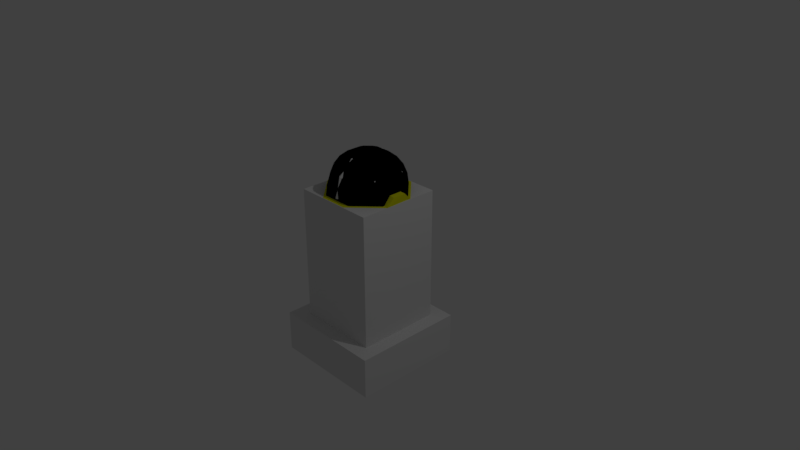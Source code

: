 # Source: TowerSmall2.blend  (saved by Blender 2.78.0; exported with 4.5.12 LTS)
import bpy
from mathutils import Matrix  # noqa: F401  (used for matrix-valued properties, if any)

bpy.ops.wm.read_factory_settings(use_empty=True)
scene = bpy.context.scene
scene.name = 'Scene'

# ---- collections
col_collection_1 = bpy.data.collections.new('Collection 1'); scene.collection.children.link(col_collection_1)

# ---- materials (node trees are filled in below, after node groups)
mat_mat_green = bpy.data.materials.new('Mat_Green')
mat_mat_green.alpha_threshold = 0.0
mat_mat_green.use_transparent_shadow = False
mat_mat_green.diffuse_color = (0.003649, 0.8, 0.0, 1.0)
mat_mat_green.roughness = 0.5
mat_mat_dome = bpy.data.materials.new('Mat_Dome')
mat_mat_dome.alpha_threshold = 0.0
mat_mat_dome.use_transparent_shadow = False
mat_mat_dome.diffuse_color = (0.0, 0.0, 0.0, 1.0)
mat_mat_dome.roughness = 0.5
mat_mat_body = bpy.data.materials.new('Mat_Body')
mat_mat_body.alpha_threshold = 0.0
mat_mat_body.use_transparent_shadow = False
mat_mat_body.diffuse_color = (0.7873, 0.8, 0.006325, 1.0)
mat_mat_body.roughness = 0.5

# ---- material node trees

# ---- world
world_world = bpy.data.worlds.new('World'); scene.world = world_world
world_world.color = (0.05088, 0.05088, 0.05088)
world_world.use_sun_shadow = False
world_world.sun_shadow_jitter_overblur = 0.0
world_world.cycles.sampling_method = 'MANUAL'

# ---- cameras
cam_camera = bpy.data.cameras.new('Camera')
cam_camera.clip_end = 100.0
cam_camera.lens = 35.0
cam_camera.sensor_width = 32.0
cam_camera.sensor_height = 18.0
cam_camera.ortho_scale = 7.314
cam_camera.dof.focus_distance = 0.0
cam_camera.dof.aperture_fstop = 128.0

# ---- lights
light_lamp = bpy.data.lights.new('Lamp', 'POINT')
light_lamp.transmission_factor = 0.0
light_lamp.cutoff_distance = 30.0
light_lamp.energy = 100.0
light_lamp.shadow_buffer_clip_start = 1.001
light_lamp.shadow_soft_size = 0.1
light_lamp.shadow_maximum_resolution = 0.006
light_lamp.use_absolute_resolution = True

# ---- meshes
me_cube_001 = bpy.data.meshes.new('Cube.001')
me_cube_001.from_pydata([(-1.0, -1.0, -1.0), (-1.0, -1.0, 1.0), (-1.0, 1.0, -1.0), (-1.0, 1.0, 1.0), (1.0, -1.0, -1.0), (1.0, -1.0, 1.0), (1.0, 1.0, -1.0), (1.0, 1.0, 1.0)], [], [(0, 1, 3, 2), (2, 3, 7, 6), (6, 7, 5, 4), (4, 5, 1, 0), (2, 6, 4, 0), (7, 3, 1, 5)])
me_cube_001.use_remesh_preserve_volume = False
me_cube_001.use_remesh_preserve_attributes = False
me_cube_001.use_mirror_vertex_groups = False
me_cube_001.update()
me_sphere = bpy.data.meshes.new('Sphere')
me_sphere.from_pydata([(0.0, 0.5, 0.866), (0.0, 0.866, 0.5), (0.0, 1.0, -4.371e-08), (-1.308e-07, 7.55e-08, 1.0), (0.433, 0.25, 0.866), (0.75, 0.433, 0.5), (0.866, 0.5, -4.371e-08), (0.433, -0.25, 0.866), (0.75, -0.433, 0.5), (0.866, -0.5, -4.371e-08), (-8.606e-08, -0.5, 0.866), (-1.308e-07, -0.866, 0.5), (-1.308e-07, -1.0, -4.371e-08), (-0.433, -0.25, 0.866), (-0.75, -0.433, 0.5), (-0.866, -0.5, -4.371e-08), (-0.433, 0.25, 0.866), (-0.75, 0.433, 0.5), (-0.866, 0.5, -4.371e-08)], [], [(2, 1, 5, 6), (0, 3, 4), (1, 0, 4, 5), (4, 3, 7), (5, 4, 7, 8), (6, 5, 8, 9), (8, 7, 10, 11), (9, 8, 11, 12), (7, 3, 10), (11, 10, 13, 14), (12, 11, 14, 15), (10, 3, 13), (14, 13, 16, 17), (15, 14, 17, 18), (13, 3, 16), (17, 16, 0, 1), (18, 17, 1, 2), (16, 3, 0)])
me_sphere.use_remesh_preserve_volume = False
me_sphere.use_remesh_preserve_attributes = False
me_sphere.use_mirror_vertex_groups = False
me_sphere.update()
me_cube = bpy.data.meshes.new('Cube')
me_cube.from_pydata([(-1.0, -1.0, -1.0), (-1.0, -1.0, 1.0), (-1.0, 1.0, -1.0), (-1.0, 1.0, 1.0), (1.0, -1.0, -1.0), (1.0, -1.0, 1.0), (1.0, 1.0, -1.0), (1.0, 1.0, 1.0)], [], [(0, 1, 3, 2), (2, 3, 7, 6), (6, 7, 5, 4), (4, 5, 1, 0), (2, 6, 4, 0), (7, 3, 1, 5)])
me_cube.use_remesh_preserve_volume = False
me_cube.use_remesh_preserve_attributes = False
me_cube.use_mirror_vertex_groups = False
me_cube.update()
me_circle_003 = bpy.data.meshes.new('Circle.003')
me_circle_003.from_pydata([(1.377, -3.317, 36.79), (2.66, -6.415, 35.4), (3.762, -9.075, 33.19), (-0.0006714, 0.00824, 37.26), (-1.378, -3.317, 36.79), (-2.661, -6.415, 35.4), (-3.763, -9.075, 33.19), (-4.609, -11.12, 30.31), (-5.14, -12.4, 26.96), (-5.322, -12.84, 23.36), (-3.325, -1.369, 36.79), (-6.424, -2.652, 35.4), (-9.084, -3.754, 33.19), (-11.13, -4.6, 30.31), (-12.41, -5.131, 26.96), (-12.85, -5.313, 23.36), (-3.325, 1.385, 36.79), (-6.424, 2.669, 35.4), (-9.084, 3.771, 33.19), (-11.13, 4.616, 30.31), (-12.41, 5.148, 26.96), (-12.85, 5.329, 23.36), (-1.378, 3.333, 36.79), (-2.661, 6.431, 35.4), (-3.763, 9.092, 33.19), (-4.609, 11.13, 30.31), (-5.14, 12.42, 26.96), (-5.322, 12.85, 23.36), (1.377, 3.333, 36.79), (2.66, 6.431, 35.4), (3.762, 9.092, 33.19), (4.607, 11.13, 30.31), (5.139, 12.42, 26.96), (5.32, 12.85, 23.36), (3.324, 1.385, 36.79), (6.422, 2.669, 35.4), (9.083, 3.771, 33.19), (11.12, 4.616, 30.31), (12.41, 5.148, 26.96), (12.85, 5.329, 23.36), (3.324, -1.369, 36.79), (6.422, -2.652, 35.4), (9.083, -3.754, 33.19), (11.12, -4.6, 30.31), (12.41, -5.131, 26.96), (12.85, -5.313, 23.36), (4.607, -11.12, 30.31), (5.139, -12.4, 26.96), (5.32, -12.84, 23.36), (19.44, 1.289, -37.21), (19.44, 1.289, -28.59), (19.44, -1.273, -37.21), (19.44, -1.273, -28.59), (-19.44, 1.289, -37.2), (-19.44, 1.289, -28.57), (-19.44, -1.273, -37.2), (-19.44, -1.273, -28.57), (2.45, -5.909, 8.239), (-2.452, -5.909, 8.239), (-5.918, -2.443, 8.239), (-5.918, 2.459, 8.239), (-2.452, 5.925, 8.239), (2.45, 5.925, 8.239), (5.916, 2.459, 8.239), (5.916, -2.443, 8.239), (-13.04, -1.273, -23.45), (-13.04, 1.289, -37.2), (-13.04, 1.289, -23.45), (-13.04, -1.273, -37.2), (13.04, -1.273, -23.46), (13.04, 1.289, -37.21), (-5.399, -13.03, -23.11), (13.04, 1.289, -23.46), (13.04, -1.273, -37.21), (5.398, -13.03, 5.204), (-5.399, -13.03, 5.204), (-13.03, -5.39, 5.204), (-13.03, 5.407, 5.204), (-5.399, 13.04, 5.204), (5.398, 13.04, 5.204), (13.03, 5.407, 5.204), (13.03, -5.39, 5.204), (3.82, -9.215, 17.72), (-4.412, -10.64, 23.48), (-4.262, -10.28, 20.5), (-3.821, -9.215, 17.72), (-3.12, -7.523, 15.33), (-2.206, -5.317, 13.5), (-10.65, -4.403, 23.48), (-10.29, -4.253, 20.5), (-9.224, -3.812, 17.72), (-7.532, -3.111, 15.33), (-5.326, -2.198, 13.5), (-10.65, 4.42, 23.48), (-10.29, 4.27, 20.5), (-9.224, 3.829, 17.72), (-7.532, 3.128, 15.33), (-5.326, 2.214, 13.5), (-4.412, 10.66, 23.48), (-4.262, 10.3, 20.5), (-3.821, 9.232, 17.72), (-3.12, 7.539, 15.33), (-2.206, 5.333, 13.5), (4.411, 10.66, 23.48), (4.261, 10.3, 20.5), (3.82, 9.232, 17.72), (3.119, 7.539, 15.33), (2.205, 5.333, 13.5), (10.65, 4.42, 23.48), (10.29, 4.269, 20.5), (9.223, 3.829, 17.72), (7.53, 3.128, 15.33), (5.325, 2.214, 13.5), (10.65, -4.403, 23.48), (10.29, -4.253, 20.5), (9.223, -3.812, 17.72), (7.53, -3.111, 15.33), (5.325, -2.198, 13.5), (4.411, -10.64, 23.48), (4.261, -10.28, 20.5), (3.119, -7.523, 15.33), (2.205, -5.317, 13.5), (4.244, -10.24, 18.63), (-4.902, -14.37, 23.17), (-4.735, -13.97, 19.86), (-4.246, -10.24, 18.63), (-3.467, -8.36, 14.42), (-2.452, -5.909, 12.39), (-1.269, -3.055, 9.188), (-14.38, -4.894, 23.17), (-13.97, -4.726, 19.86), (-10.25, -4.237, 18.63), (-8.369, -3.458, 14.42), (-5.918, -2.443, 12.39), (-3.064, -1.26, 9.188), (-14.38, 4.91, 23.17), (-13.97, 4.743, 19.86), (-10.25, 4.253, 18.63), (-8.369, 3.474, 14.42), (-5.918, 2.459, 12.39), (-3.064, 1.277, 9.188), (-4.902, 14.39, 23.17), (-4.735, 13.98, 19.86), (-4.246, 10.26, 18.63), (-3.467, 8.376, 14.42), (-2.452, 5.925, 12.39), (-1.269, 3.071, 9.188), (-0.0006728, 0.008235, 8.752), (4.901, 14.39, 23.17), (4.734, 13.98, 19.86), (4.244, 10.26, 18.63), (3.465, 8.376, 14.42), (2.45, 5.925, 12.39), (1.268, 3.071, 9.188), (14.38, 4.91, 23.17), (13.97, 4.743, 19.86), (10.25, 4.253, 18.63), (8.367, 3.474, 14.42), (5.916, 2.459, 12.39), (3.062, 1.277, 9.188), (14.38, -4.894, 23.17), (13.97, -4.727, 19.86), (10.25, -4.237, 18.63), (8.367, -3.458, 14.42), (5.916, -2.443, 12.39), (3.062, -1.26, 9.188), (4.901, -14.37, 23.17), (4.734, -13.97, 19.86), (3.465, -8.36, 14.42), (2.45, -5.909, 12.39), (1.268, -3.055, 9.188), (-1.49, -3.586, 12.72), (-3.595, -1.481, 12.72), (1.488, -3.586, 12.72), (3.594, -1.481, 12.72), (3.594, 1.497, 12.72), (-3.595, 1.497, 12.72), (-1.49, 3.603, 12.72), (1.488, 3.603, 12.72), (2.901, 5.474, 12.39), (-2.903, -5.458, 12.39), (1.812, -5.909, 12.39), (5.465, -2.894, 12.39), (-5.467, 2.91, 12.39), (5.916, 1.821, 12.39), (-5.918, -1.805, 12.39), (-1.814, 5.925, 12.39), (-10.65, -2.198, 26.04), (-5.326, -1.095, 13.5), (-7.532, -1.551, 15.33), (-10.29, -2.122, 20.5), (-9.224, -1.902, 17.72), (-14.38, -2.443, 25.73), (-8.369, -1.725, 14.42), (-3.595, -0.7362, 12.72), (-7.532, 1.373, 15.33), (-8.369, 1.525, 14.42), (-3.595, 0.6596, 12.72), (-10.65, 1.938, 26.04), (-5.326, 0.9733, 13.5), (-10.29, 1.873, 20.5), (-9.224, 1.68, 17.72), (-14.38, 2.153, 25.73), (9.223, -1.902, 17.72), (10.29, -2.122, 20.5), (7.53, -1.551, 15.33), (10.65, -2.198, 26.04), (5.325, -1.095, 13.5), (10.25, -2.114, 16.06), (13.97, -2.359, 17.3), (8.367, -1.725, 14.42), (14.38, -2.443, 25.73), (3.594, -0.7362, 12.72), (9.223, 1.68, 17.72), (7.53, 1.373, 15.33), (10.65, 1.938, 26.04), (5.325, 0.9733, 13.5), (10.25, 1.865, 16.06), (8.367, 1.525, 14.42), (14.38, 2.153, 25.73), (10.29, 1.873, 20.5), (13.97, 2.08, 17.3), (3.594, 0.6596, 12.72), (-13.03, -5.39, -23.11), (-13.03, 5.407, -23.11), (-5.399, 13.04, -23.11), (5.398, 13.04, -23.11), (13.03, 5.407, -23.11), (13.03, -5.39, -23.11), (5.398, -13.03, -23.11), (5.398, -13.03, -7.494), (-5.399, -13.03, -7.494), (-13.03, -5.39, -7.494), (-13.03, 5.407, -7.494), (-5.399, 13.04, -7.494), (5.398, 13.04, -7.494), (13.03, 5.407, -7.494), (13.03, -5.39, -7.494), (-5.399, -13.03, -37.26), (-13.03, -5.39, -37.26), (-13.03, 5.407, -37.26), (-5.399, 13.04, -37.26), (5.398, 13.04, -37.26), (13.03, 5.407, -37.26), (13.03, -5.39, -37.26), (5.398, -13.03, -37.26), (4.048, -9.767, 0.2457), (-4.05, -9.767, 0.2457), (-9.776, -4.041, 0.2457), (-9.776, 4.057, 0.2457), (-4.05, 9.783, 0.2457), (4.048, 9.783, 0.2457), (9.774, 4.057, 0.2457), (9.774, -4.041, 0.2457), (-4.05, -9.767, -12.45), (-9.776, -4.041, -12.45), (-9.776, 4.057, -12.45), (-4.05, 9.783, -12.45), (4.048, 9.783, -12.45), (9.774, 4.057, -12.45), (9.774, -4.041, -12.45), (4.048, -9.767, -12.45), (5.398, -13.03, -30.18), (-5.399, -13.03, -30.18), (-13.03, -5.39, -30.18), (-13.03, 5.407, -30.18), (-5.399, 13.04, -30.18), (5.398, 13.04, -30.18), (13.03, 5.407, -30.18), (13.03, -5.39, -30.18), (5.398, -13.03, 1.665), (-5.399, -13.03, 1.665), (-13.03, -5.39, 1.665), (-13.03, 5.407, 1.665), (-5.399, 13.04, 1.665), (5.398, 13.04, 1.665), (13.03, 5.407, 1.665), (13.03, -5.39, 1.665), (-4.05, -9.767, -6.074), (-9.776, -4.041, -6.074), (-9.776, 4.057, -6.074), (-4.05, 9.783, -6.074), (4.048, 9.783, -6.074), (9.774, 4.057, -6.074), (9.774, -4.041, -6.074), (4.048, -9.767, -6.074), (5.398, -13.03, -11.03), (-5.399, -13.03, -11.03), (-13.03, -5.39, -11.03), (-13.03, 5.407, -11.03), (-5.399, 13.04, -11.03), (5.398, 13.04, -11.03), (13.03, 5.407, -11.03), (13.03, -5.39, -11.03), (-4.05, -9.767, -19.13), (-9.776, -4.041, -19.13), (-9.776, 4.057, -19.13), (-4.05, 9.783, -19.13), (4.048, 9.783, -19.13), (9.774, 4.057, -19.13), (9.774, -4.041, -19.13), (4.048, -9.767, -19.13), (5.398, -13.03, -26.65), (-5.399, -13.03, -26.65), (-13.03, -5.39, -26.65), (-13.03, 5.407, -26.65), (-5.399, 13.04, -26.65), (5.398, 13.04, -26.65), (13.03, 5.407, -26.65), (13.03, -5.39, -26.65), (-5.399, -13.03, -33.72), (-13.03, -5.39, -33.72), (-13.03, 5.407, -33.72), (-5.399, 13.04, -33.72), (5.398, 13.04, -33.72), (13.03, 5.407, -33.72), (13.03, -5.39, -33.72), (5.398, -13.03, -33.72), (-1.431, -19.45, -37.1), (-1.431, -19.45, -28.48), (1.13, -19.45, -37.1), (1.13, -19.45, -28.48), (1.13, -13.04, -23.35), (-1.431, -13.04, -37.1), (-1.431, -13.04, -23.35), (1.13, -13.04, -37.1), (1.13, 19.45, -37.1), (1.13, 19.45, -28.48), (-1.431, 19.45, -37.1), (-1.431, 19.45, -28.48), (-1.431, 13.04, -23.35), (1.13, 13.04, -37.1), (1.13, 13.04, -23.35), (-1.431, 13.04, -37.1)], [], [(48, 47, 8, 9), (2, 1, 5, 6), (46, 2, 6, 7), (0, 3, 4), (47, 46, 7, 8), (1, 0, 4, 5), (7, 6, 12, 13), (4, 3, 10), (8, 7, 13, 14), (5, 4, 10, 11), (9, 8, 14, 15), (6, 5, 11, 12), (15, 14, 20, 21), (12, 11, 17, 18), (13, 12, 18, 19), (10, 3, 16), (14, 13, 19, 20), (11, 10, 16, 17), (20, 19, 25, 26), (17, 16, 22, 23), (21, 20, 26, 27), (18, 17, 23, 24), (19, 18, 24, 25), (16, 3, 22), (25, 24, 30, 31), (22, 3, 28), (26, 25, 31, 32), (23, 22, 28, 29), (27, 26, 32, 33), (24, 23, 29, 30), (33, 32, 38, 39), (30, 29, 35, 36), (31, 30, 36, 37), (28, 3, 34), (32, 31, 37, 38), (29, 28, 34, 35), (38, 37, 43, 44), (35, 34, 40, 41), (39, 38, 44, 45), (36, 35, 41, 42), (37, 36, 42, 43), (34, 3, 40), (43, 42, 2, 46), (40, 3, 0), (44, 43, 46, 47), (41, 40, 0, 1), (45, 44, 47, 48), (42, 41, 1, 2), (49, 50, 52, 51), (51, 52, 69, 73), (51, 73, 70, 49), (55, 56, 54, 53), (53, 54, 67, 66), (56, 65, 67, 54), (74, 57, 58, 75), (75, 58, 59, 76), (76, 59, 60, 77), (77, 60, 61, 78), (78, 61, 62, 79), (79, 62, 63, 80), (64, 63, 158, 164), (80, 63, 64, 81), (81, 64, 57, 74), (68, 65, 56, 55), (277, 81, 74, 270), (66, 68, 55, 53), (276, 80, 81, 277), (49, 70, 72, 50), (72, 69, 52, 50), (275, 79, 80, 276), (274, 78, 79, 275), (273, 77, 78, 274), (272, 76, 77, 273), (271, 75, 76, 272), (270, 74, 75, 271), (59, 58, 127, 133), (62, 61, 145, 152), (57, 64, 164, 169), (58, 57, 169, 127), (60, 59, 133, 139), (63, 62, 152, 158), (61, 60, 139, 145), (120, 82, 85, 86), (121, 120, 86, 87), (119, 118, 83, 84), (82, 119, 84, 85), (85, 84, 89, 90), (86, 85, 90, 91), (87, 86, 91, 92), (84, 83, 88, 89), (199, 195, 96, 97), (200, 198, 93, 94), (201, 200, 94, 95), (195, 201, 95, 96), (96, 95, 100, 101), (97, 96, 101, 102), (94, 93, 98, 99), (95, 94, 99, 100), (99, 98, 103, 104), (100, 99, 104, 105), (101, 100, 105, 106), (102, 101, 106, 107), (107, 106, 111, 112), (104, 103, 108, 109), (105, 104, 109, 110), (106, 105, 110, 111), (203, 204, 114, 115), (205, 203, 115, 116), (207, 205, 116, 117), (204, 206, 113, 114), (114, 113, 118, 119), (115, 114, 119, 82), (116, 115, 82, 120), (117, 116, 120, 121), (168, 122, 125, 126), (169, 168, 126, 127, 181), (167, 166, 123, 124), (170, 169, 181, 127, 128), (122, 167, 124, 125), (147, 170, 128), (128, 127, 180, 133, 134), (125, 124, 130, 131), (147, 128, 134), (126, 125, 131, 132), (127, 126, 132, 133, 180), (124, 123, 129, 130), (133, 132, 193, 196, 138, 139, 185), (134, 133, 185, 139, 140), (147, 134, 140), (147, 140, 146), (138, 137, 143, 144), (139, 138, 144, 145, 183), (136, 135, 141, 142), (140, 139, 183, 145, 146), (137, 136, 142, 143), (142, 141, 148, 149), (146, 145, 186, 152, 153), (143, 142, 149, 150), (147, 146, 153), (144, 143, 150, 151), (145, 144, 151, 152, 186), (152, 151, 157, 158, 179), (149, 148, 154, 155), (153, 152, 179, 158, 159), (150, 149, 155, 156), (147, 153, 159), (151, 150, 156, 157), (208, 209, 161, 162), (147, 159, 165), (210, 208, 162, 163), (158, 157, 218, 210, 163, 164, 184), (209, 211, 160, 161), (159, 158, 184, 164, 165), (161, 160, 166, 167), (165, 164, 182, 169, 170), (162, 161, 167, 122), (147, 165, 170), (163, 162, 122, 168), (164, 163, 168, 169, 182), (83, 123, 129, 88), (198, 202, 135, 93), (93, 135, 141, 98), (103, 98, 141, 148), (103, 148, 154, 108), (206, 211, 160, 113), (118, 113, 160, 166), (118, 166, 123, 83), (178, 177, 102, 107), (175, 178, 177, 176, 197, 194, 172, 171, 173, 174, 212, 222), (222, 175, 112, 216), (177, 176, 97, 102), (175, 178, 107, 112), (173, 174, 117, 121), (171, 173, 121, 87), (194, 172, 92, 188), (172, 171, 87, 92), (197, 194, 188, 199), (88, 129, 192, 187), (91, 90, 191, 189), (90, 89, 190, 191), (89, 88, 187, 190), (92, 91, 189, 188), (176, 197, 199, 97), (187, 192, 202, 198), (189, 191, 201, 195), (191, 190, 200, 201), (190, 187, 198, 200), (188, 189, 195, 199), (174, 212, 207, 117), (215, 219, 211, 206), (221, 219, 211, 209), (218, 217, 208, 210), (217, 221, 209, 208), (220, 215, 206, 204), (216, 214, 205, 207), (214, 213, 203, 205), (213, 220, 204, 203), (110, 109, 220, 213), (111, 110, 213, 214), (112, 111, 214, 216), (109, 108, 215, 220), (156, 155, 221, 217), (157, 156, 217, 218), (155, 154, 219, 221), (108, 154, 219, 215), (212, 222, 216, 207), (302, 229, 71, 303), (303, 71, 223, 304), (304, 223, 224, 305), (305, 224, 225, 306), (306, 225, 226, 307), (307, 226, 227, 308), (308, 227, 228, 309), (309, 228, 229, 302), (286, 230, 231, 287), (287, 231, 232, 288), (288, 232, 233, 289), (289, 233, 234, 290), (290, 234, 235, 291), (291, 235, 236, 292), (292, 236, 237, 293), (293, 237, 230, 286), (285, 246, 247, 278), (278, 247, 248, 279), (279, 248, 249, 280), (280, 249, 250, 281), (281, 250, 251, 282), (282, 251, 252, 283), (283, 252, 253, 284), (284, 253, 246, 285), (300, 260, 261, 301), (299, 259, 260, 300), (298, 258, 259, 299), (297, 257, 258, 298), (296, 256, 257, 297), (295, 255, 256, 296), (294, 254, 255, 295), (301, 261, 254, 294), (316, 269, 262, 317), (315, 268, 269, 316), (314, 267, 268, 315), (313, 266, 267, 314), (312, 265, 266, 313), (311, 264, 265, 312), (310, 263, 264, 311), (317, 262, 263, 310), (246, 270, 271, 247), (247, 271, 272, 248), (248, 272, 273, 249), (249, 273, 274, 250), (250, 274, 275, 251), (251, 275, 276, 252), (252, 276, 277, 253), (253, 277, 270, 246), (237, 284, 285, 230), (236, 283, 284, 237), (235, 282, 283, 236), (234, 281, 282, 235), (233, 280, 281, 234), (232, 279, 280, 233), (231, 278, 279, 232), (230, 285, 278, 231), (260, 293, 286, 261), (259, 292, 293, 260), (258, 291, 292, 259), (257, 290, 291, 258), (256, 289, 290, 257), (255, 288, 289, 256), (254, 287, 288, 255), (261, 286, 287, 254), (229, 301, 294, 71), (71, 294, 295, 223), (223, 295, 296, 224), (224, 296, 297, 225), (225, 297, 298, 226), (226, 298, 299, 227), (227, 299, 300, 228), (228, 300, 301, 229), (269, 309, 302, 262), (268, 308, 309, 269), (267, 307, 308, 268), (266, 306, 307, 267), (265, 305, 306, 266), (264, 304, 305, 265), (263, 303, 304, 264), (262, 302, 303, 263), (245, 317, 310, 238), (238, 310, 311, 239), (239, 311, 312, 240), (240, 312, 313, 241), (241, 313, 314, 242), (242, 314, 315, 243), (243, 315, 316, 244), (244, 316, 317, 245), (129, 192, 202, 135, 136, 130), (131, 130, 136, 137), (132, 131, 137, 138), (244, 245, 238, 239, 240, 241, 242, 243), (320, 321, 319, 318), (318, 319, 324, 323), (321, 322, 324, 319), (325, 322, 321, 320), (323, 325, 320, 318), (328, 329, 327, 326), (326, 327, 332, 331), (329, 330, 332, 327), (333, 330, 329, 328), (331, 333, 328, 326)])
me_circle_003.polygons.foreach_set('use_smooth', [1, 1, 1, 1, 1, 1, 1, 1, 1, 1, 1, 1, 1, 1, 1, 1, 1, 1, 1, 1, 1, 1, 1, 1, 1, 1, 1, 1, 1, 1, 1, 1, 1, 1, 1, 1, 1, 1, 1, 1, 1, 1, 1, 1, 1, 1, 1, 1, 0, 0, 0, 0, 0, 0, 0, 0, 0, 0, 0, 0, 0, 0, 0, 0, 0, 0, 0, 0, 0, 0, 0, 0, 0, 0, 0, 0, 0, 0, 0, 0, 0, 0, 0, 0, 0, 0, 0, 0, 0, 0, 0, 0, 0, 0, 0, 0, 0, 0, 0, 0, 0, 0, 0, 0, 0, 0, 0, 0, 0, 0, 0, 0, 0, 0, 0, 0, 0, 0, 0, 0, 0, 0, 0, 0, 0, 0, 0, 0, 0, 0, 0, 0, 0, 0, 0, 0, 0, 0, 0, 0, 0, 0, 0, 0, 0, 0, 0, 0, 0, 0, 0, 0, 0, 0, 0, 0, 0, 0, 0, 0, 0, 0, 0, 0, 0, 0, 0, 0, 0, 0, 0, 0, 0, 0, 0, 0, 0, 0, 0, 0, 0, 0, 0, 0, 0, 0, 0, 0, 0, 0, 0, 0, 0, 0, 0, 0, 0, 0, 0, 0, 0, 0, 0, 0, 0, 0, 0, 0, 0, 0, 0, 0, 0, 0, 0, 0, 0, 0, 0, 0, 0, 0, 0, 0, 0, 0, 0, 0, 0, 0, 0, 0, 0, 0, 0, 0, 0, 0, 0, 0, 0, 0, 0, 0, 0, 0, 0, 0, 0, 0, 0, 0, 0, 0, 0, 0, 0, 0, 0, 0, 0, 0, 0, 0, 0, 0, 0, 0, 0, 0, 0, 0, 0, 0, 0, 0, 0, 0, 0, 0, 0, 0, 0, 0, 0, 0, 0, 0, 0, 0, 0, 0, 0, 0, 0, 0, 0, 0, 0, 0, 0, 0, 0, 0, 0, 0, 0, 0])
me_circle_003.polygons.foreach_set('material_index', [1, 1, 1, 1, 1, 1, 1, 1, 1, 1, 1, 1, 1, 1, 1, 1, 1, 1, 1, 1, 1, 1, 1, 1, 1, 1, 1, 1, 1, 1, 1, 1, 1, 1, 1, 1, 1, 1, 1, 1, 1, 1, 1, 1, 1, 1, 1, 1, 0, 0, 0, 0, 0, 0, 0, 0, 0, 0, 0, 0, 2, 0, 0, 0, 0, 0, 0, 0, 0, 0, 0, 0, 0, 0, 0, 2, 2, 2, 2, 2, 2, 2, 2, 2, 2, 2, 2, 2, 2, 2, 2, 2, 2, 2, 2, 2, 2, 2, 2, 2, 2, 2, 2, 2, 2, 2, 2, 2, 2, 2, 2, 2, 2, 2, 2, 2, 2, 2, 2, 2, 2, 2, 2, 2, 2, 2, 2, 2, 2, 2, 2, 2, 2, 2, 2, 2, 2, 2, 2, 2, 2, 2, 2, 2, 2, 2, 2, 2, 2, 2, 2, 2, 2, 2, 2, 2, 2, 2, 2, 2, 2, 2, 2, 2, 2, 2, 2, 2, 2, 2, 2, 2, 2, 2, 2, 2, 2, 2, 2, 2, 2, 2, 2, 2, 2, 2, 2, 2, 2, 2, 2, 2, 2, 2, 2, 2, 2, 2, 2, 2, 2, 2, 2, 2, 2, 2, 0, 0, 0, 0, 0, 0, 0, 0, 0, 0, 0, 0, 0, 0, 0, 0, 0, 0, 0, 0, 0, 0, 0, 0, 0, 0, 0, 0, 0, 0, 0, 0, 0, 0, 0, 0, 0, 0, 0, 0, 0, 0, 0, 0, 0, 0, 0, 0, 0, 0, 0, 0, 0, 0, 0, 0, 0, 0, 0, 0, 0, 0, 0, 0, 0, 0, 0, 0, 0, 0, 0, 0, 0, 0, 0, 0, 0, 0, 0, 0, 0, 0, 0, 0, 0, 0, 0, 0, 2, 2, 2, 0, 0, 0, 0, 0, 0, 0, 0, 0, 0, 0])
me_circle_003.materials.append(mat_mat_green)
me_circle_003.materials.append(mat_mat_dome)
me_circle_003.materials.append(mat_mat_body)
me_circle_003.use_remesh_preserve_volume = False
me_circle_003.use_remesh_preserve_attributes = False
me_circle_003.use_mirror_vertex_groups = False
me_circle_003.update()

# ---- objects
ob_ucx_body_02 = bpy.data.objects.new('UCX_Body_02', me_cube_001)
ob_ucx_body_01 = bpy.data.objects.new('UCX_Body_01', me_sphere)
ob_ucx_body_00 = bpy.data.objects.new('UCX_Body_00', me_cube)
ob_body = bpy.data.objects.new('Body', me_circle_003)
ob_lamp = bpy.data.objects.new('Lamp', light_lamp)
ob_camera = bpy.data.objects.new('Camera', cam_camera)

# ---- transforms, parenting, visibility, modifiers, constraints
ob_ucx_body_02.location = (0.0, -0.004189, -1.184)
ob_ucx_body_02.scale = (0.7606, 0.7588, 0.2776)
ob_ucx_body_02.display_type = 'WIRE'
ob_ucx_body_02.lineart.crease_threshold = 0.0
ob_ucx_body_01.location = (0.0, 0.0, 0.9386)
ob_ucx_body_01.scale = (0.5131, 0.5131, 0.5131)
ob_ucx_body_01.display_type = 'WIRE'
ob_ucx_body_01.lineart.crease_threshold = 0.0
ob_ucx_body_00.location = (0.0, 0.0, -0.00294)
ob_ucx_body_00.scale = (0.5623, 0.5685, -0.9065)
ob_ucx_body_00.display_type = 'WIRE'
ob_ucx_body_00.lineart.crease_threshold = 0.0
ob_body.location = (0.0, 0.0, 0.0)
ob_body.rotation_euler = (0.0, -0.0, 3.142)
ob_body.scale = (0.03904, 0.03904, 0.03904)
ob_body.lineart.crease_threshold = 0.0
ob_lamp.location = (4.076, 1.005, 5.904)
ob_lamp.rotation_euler = (0.6503, 0.05522, 1.866)
ob_lamp.lock_rotations_4d = False
ob_lamp.empty_display_type = 'ARROWS'
ob_lamp.color = (0.0, 0.0, 0.0, 0.0)
ob_lamp.lineart.crease_threshold = 0.0
ob_camera.location = (7.481, -6.508, 5.344)
ob_camera.rotation_euler = (1.109, 0.0, 0.8149)
ob_camera.lock_rotations_4d = False
ob_camera.empty_display_type = 'ARROWS'
ob_camera.color = (0.0, 0.0, 0.0, 0.0)
ob_camera.display_type = 'WIRE'
ob_camera.lineart.crease_threshold = 0.0

# ---- collection membership
col_collection_1.objects.link(ob_ucx_body_02)
col_collection_1.objects.link(ob_ucx_body_01)
col_collection_1.objects.link(ob_ucx_body_00)
col_collection_1.objects.link(ob_body)
col_collection_1.objects.link(ob_lamp)
col_collection_1.objects.link(ob_camera)

# ---- scene / render settings (as saved in the file)
scene.camera = ob_camera
scene.frame_start = 1; scene.frame_end = 250; scene.frame_set(1)
scene.render.engine = 'BLENDER_EEVEE_NEXT'
scene.render.resolution_percentage = 50
scene.render.dither_intensity = 0.0
scene.cycles.use_denoising = False
scene.cycles.samples = 128
scene.cycles.sampling_pattern = 'TABULATED_SOBOL'
scene.cycles.light_sampling_threshold = 0.0
scene.cycles.use_adaptive_sampling = False
scene.cycles.use_light_tree = False
scene.cycles.blur_glossy = 0.0
scene.cycles.sample_clamp_indirect = 0.0
scene.view_settings.view_transform = 'Standard'
bpy.context.view_layer.update()
